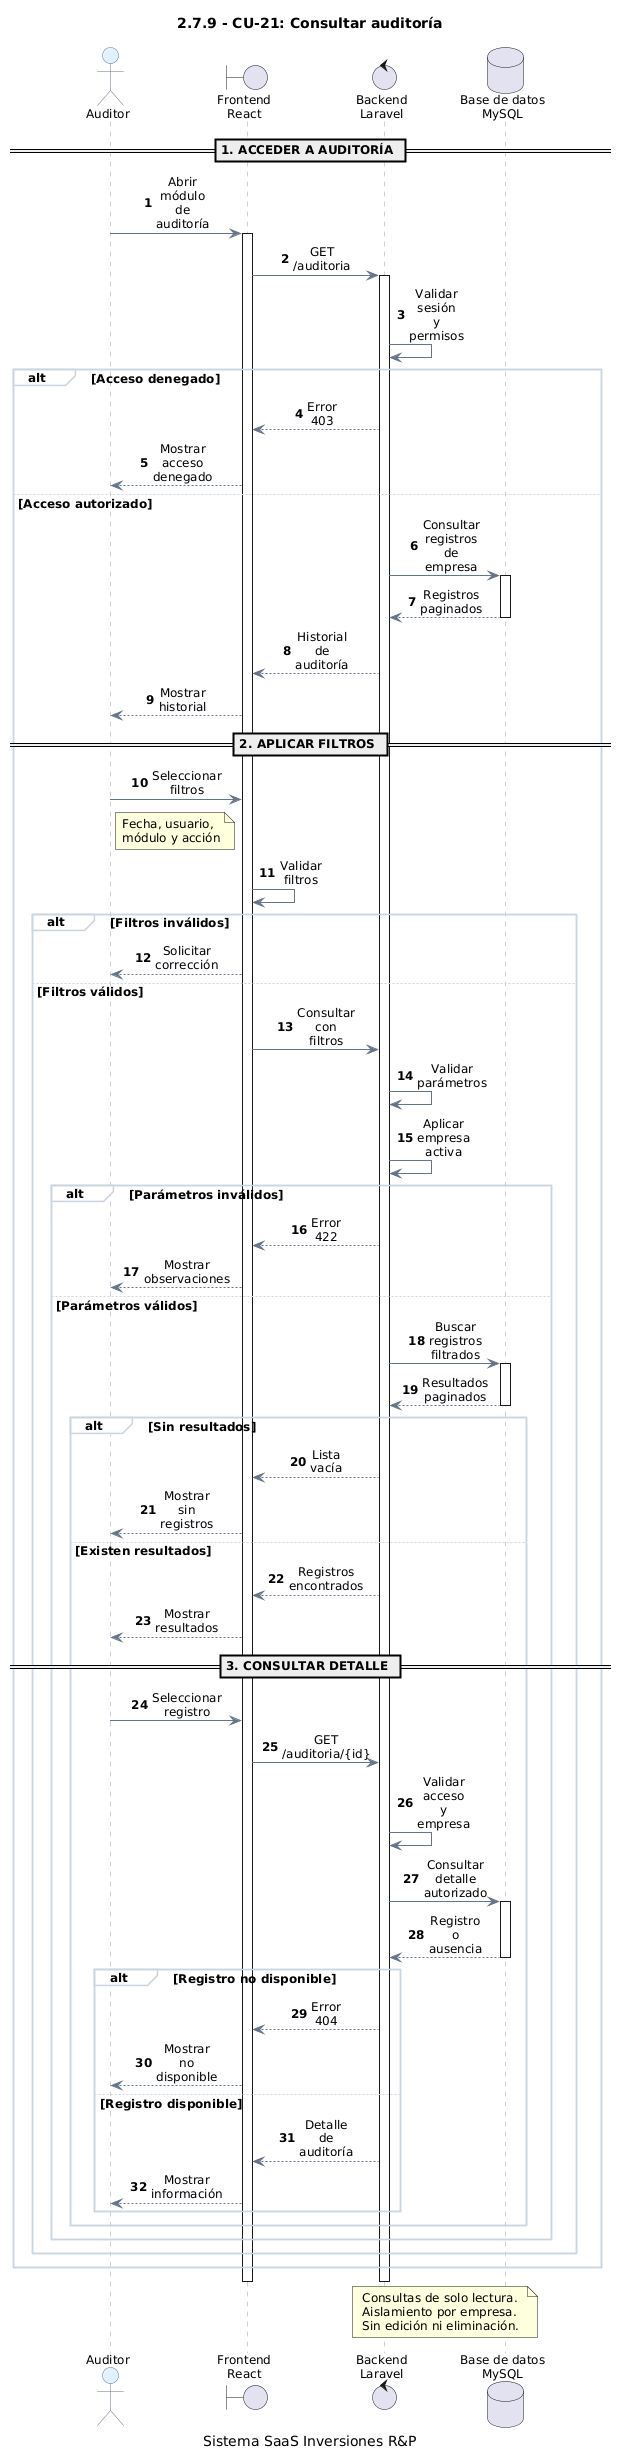

The diagram above was rendered by PlantUML. Its source (embedded in the PNG):
@startuml
title 2.7.9 - CU-21: Consultar auditoría
caption Sistema SaaS Inversiones R&P

autonumber

skinparam backgroundColor #FFFFFF
skinparam shadowing false
skinparam defaultFontName Arial
skinparam defaultFontSize 12
skinparam sequenceMessageAlign center
skinparam responseMessageBelowArrow true
skinparam maxMessageSize 35

skinparam sequence {
  ArrowColor #64748B
  LifeLineBorderColor #94A3B8
  LifeLineBackgroundColor #F8FAFC
  ParticipantBorderColor #64748B
  ParticipantBackgroundColor #EAF4FF
  ParticipantFontColor #1E293B
  ActorBorderColor #64748B
  ActorBackgroundColor #E0F2FE
  GroupBorderColor #CBD5E1
  GroupBackgroundColor #F8FAFC
}

actor "Auditor" as U
boundary "Frontend\nReact" as FE
control "Backend\nLaravel" as BE
database "Base de datos\nMySQL" as DB

== 1. ACCEDER A AUDITORÍA ==

U -> FE : Abrir módulo de auditoría
activate FE

FE -> BE : GET /auditoria
activate BE

BE -> BE : Validar sesión y permisos

alt Acceso denegado
  BE --> FE : Error 403
  FE --> U : Mostrar acceso denegado

else Acceso autorizado

  BE -> DB : Consultar registros de empresa
  activate DB
  DB --> BE : Registros paginados
  deactivate DB

  BE --> FE : Historial de auditoría
  FE --> U : Mostrar historial

  == 2. APLICAR FILTROS ==

  U -> FE : Seleccionar filtros
  note right of U
    Fecha, usuario,
    módulo y acción
  end note

  FE -> FE : Validar filtros

  alt Filtros inválidos
    FE --> U : Solicitar corrección

  else Filtros válidos

    FE -> BE : Consultar con filtros

    BE -> BE : Validar parámetros
    BE -> BE : Aplicar empresa activa

    alt Parámetros inválidos
      BE --> FE : Error 422
      FE --> U : Mostrar observaciones

    else Parámetros válidos

      BE -> DB : Buscar registros filtrados
      activate DB
      DB --> BE : Resultados paginados
      deactivate DB

      alt Sin resultados
        BE --> FE : Lista vacía
        FE --> U : Mostrar sin registros

      else Existen resultados
        BE --> FE : Registros encontrados
        FE --> U : Mostrar resultados

        == 3. CONSULTAR DETALLE ==

        U -> FE : Seleccionar registro

        FE -> BE : GET /auditoria/{id}

        BE -> BE : Validar acceso y empresa

        BE -> DB : Consultar detalle autorizado
        activate DB
        DB --> BE : Registro o ausencia
        deactivate DB

        alt Registro no disponible
          BE --> FE : Error 404
          FE --> U : Mostrar no disponible

        else Registro disponible
          BE --> FE : Detalle de auditoría
          FE --> U : Mostrar información

        end

      end

    end

  end

end

deactivate BE
deactivate FE

note over BE, DB
  Consultas de solo lectura.
  Aislamiento por empresa.
  Sin edición ni eliminación.
end note
@enduml